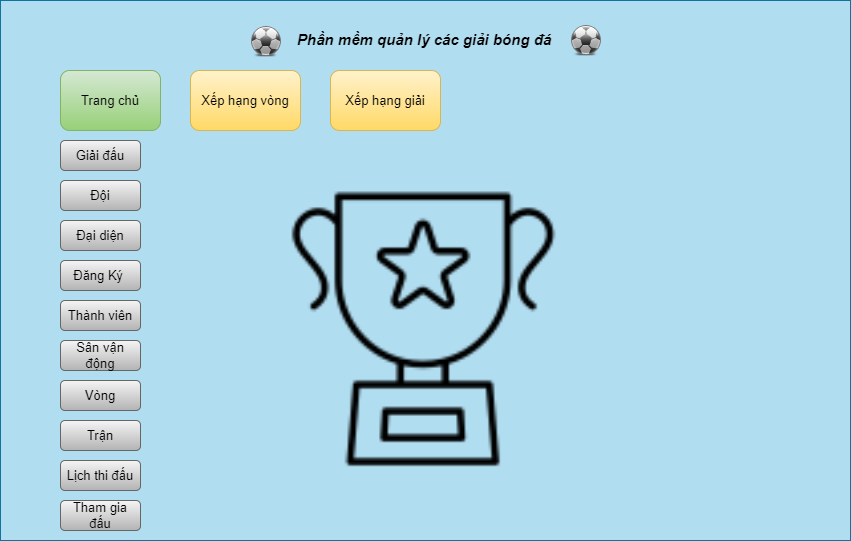

The diagram above was exported from draw.io. Its source (the exported page's mxGraphModel, read from the mxfile embedded in the PNG):
<mxGraphModel dx="1092" dy="433" grid="1" gridSize="10" guides="1" tooltips="1" connect="1" arrows="1" fold="1" page="1" pageScale="1" pageWidth="827" pageHeight="1169" math="0" shadow="0">
  <root>
    <mxCell id="0" />
    <mxCell id="1" parent="0" />
    <mxCell id="zUqqVj13ouozFyp0onKs-1" value="" style="rounded=0;whiteSpace=wrap;align=left;fillColor=#b1ddf0;strokeColor=#10739e;textDirection=ltr;fontSize=13;" parent="1" vertex="1">
      <mxGeometry x="100" y="560" width="850" height="540" as="geometry" />
    </mxCell>
    <mxCell id="zUqqVj13ouozFyp0onKs-39" value="Phần mềm quản lý các giải bóng đá" style="text;html=1;strokeColor=none;fillColor=none;align=left;verticalAlign=middle;whiteSpace=wrap;rounded=0;fontSize=15;fontStyle=3" parent="1" vertex="1">
      <mxGeometry x="395" y="584" width="260" height="30" as="geometry" />
    </mxCell>
    <mxCell id="zUqqVj13ouozFyp0onKs-40" value="Trang chủ" style="rounded=1;whiteSpace=wrap;html=1;fontSize=13;fillColor=#d5e8d4;strokeColor=#82b366;gradientColor=#97d077;" parent="1" vertex="1">
      <mxGeometry x="160" y="630" width="100" height="60" as="geometry" />
    </mxCell>
    <mxCell id="zUqqVj13ouozFyp0onKs-41" value="Đội" style="rounded=1;whiteSpace=wrap;html=1;fontSize=13;fillColor=#f5f5f5;gradientColor=#b3b3b3;strokeColor=#666666;" parent="1" vertex="1">
      <mxGeometry x="160" y="740" width="80" height="30" as="geometry" />
    </mxCell>
    <mxCell id="zUqqVj13ouozFyp0onKs-42" value="Đại diện" style="rounded=1;whiteSpace=wrap;html=1;fontSize=13;fillColor=#f5f5f5;gradientColor=#b3b3b3;strokeColor=#666666;" parent="1" vertex="1">
      <mxGeometry x="160" y="780" width="80" height="30" as="geometry" />
    </mxCell>
    <mxCell id="zUqqVj13ouozFyp0onKs-43" value="Đăng Ký&amp;nbsp;" style="rounded=1;whiteSpace=wrap;html=1;fontSize=13;fillColor=#f5f5f5;gradientColor=#b3b3b3;strokeColor=#666666;" parent="1" vertex="1">
      <mxGeometry x="160" y="820" width="80" height="30" as="geometry" />
    </mxCell>
    <mxCell id="zUqqVj13ouozFyp0onKs-44" value="Thành viên" style="rounded=1;whiteSpace=wrap;html=1;fontSize=13;fillColor=#f5f5f5;gradientColor=#b3b3b3;strokeColor=#666666;" parent="1" vertex="1">
      <mxGeometry x="160" y="860" width="80" height="30" as="geometry" />
    </mxCell>
    <mxCell id="zUqqVj13ouozFyp0onKs-45" value="Sân vận động" style="rounded=1;whiteSpace=wrap;html=1;fontSize=13;fillColor=#f5f5f5;gradientColor=#b3b3b3;strokeColor=#666666;" parent="1" vertex="1">
      <mxGeometry x="160" y="900" width="80" height="30" as="geometry" />
    </mxCell>
    <mxCell id="zUqqVj13ouozFyp0onKs-46" value="Vòng" style="rounded=1;whiteSpace=wrap;html=1;fontSize=13;fillColor=#f5f5f5;gradientColor=#b3b3b3;strokeColor=#666666;" parent="1" vertex="1">
      <mxGeometry x="160" y="940" width="80" height="30" as="geometry" />
    </mxCell>
    <mxCell id="zUqqVj13ouozFyp0onKs-47" value="Trận" style="rounded=1;whiteSpace=wrap;html=1;fontSize=13;fillColor=#f5f5f5;gradientColor=#b3b3b3;strokeColor=#666666;" parent="1" vertex="1">
      <mxGeometry x="160" y="980" width="80" height="30" as="geometry" />
    </mxCell>
    <mxCell id="zUqqVj13ouozFyp0onKs-48" value="Lịch thi đấu" style="rounded=1;whiteSpace=wrap;html=1;fontSize=13;fillColor=#f5f5f5;gradientColor=#b3b3b3;strokeColor=#666666;" parent="1" vertex="1">
      <mxGeometry x="160" y="1020" width="80" height="30" as="geometry" />
    </mxCell>
    <mxCell id="zUqqVj13ouozFyp0onKs-49" value="Tham gia đấu" style="rounded=1;whiteSpace=wrap;html=1;fontSize=13;fillColor=#f5f5f5;gradientColor=#b3b3b3;strokeColor=#666666;" parent="1" vertex="1">
      <mxGeometry x="160" y="1060" width="80" height="30" as="geometry" />
    </mxCell>
    <mxCell id="zUqqVj13ouozFyp0onKs-52" value="Giải đấu" style="rounded=1;whiteSpace=wrap;html=1;fontSize=13;fillColor=#f5f5f5;gradientColor=#b3b3b3;strokeColor=#666666;" parent="1" vertex="1">
      <mxGeometry x="160" y="700" width="80" height="30" as="geometry" />
    </mxCell>
    <mxCell id="zUqqVj13ouozFyp0onKs-53" value="Xếp hạng vòng" style="rounded=1;whiteSpace=wrap;html=1;fontSize=13;fillColor=#fff2cc;gradientColor=#ffd966;strokeColor=#d6b656;" parent="1" vertex="1">
      <mxGeometry x="290" y="630" width="110" height="60" as="geometry" />
    </mxCell>
    <mxCell id="zUqqVj13ouozFyp0onKs-54" value="Xếp hạng giải" style="rounded=1;whiteSpace=wrap;html=1;fontSize=13;fillColor=#fff2cc;gradientColor=#ffd966;strokeColor=#d6b656;" parent="1" vertex="1">
      <mxGeometry x="430" y="630" width="110" height="60" as="geometry" />
    </mxCell>
    <mxCell id="zUqqVj13ouozFyp0onKs-56" value="" style="shape=image;html=1;verticalAlign=top;verticalLabelPosition=bottom;labelBackgroundColor=#ffffff;imageAspect=0;aspect=fixed;image=https://cdn2.iconfinder.com/data/icons/Rounded_32px/32/Football.png;fontSize=13;" parent="1" vertex="1">
      <mxGeometry x="350" y="585" width="32" height="32" as="geometry" />
    </mxCell>
    <mxCell id="zUqqVj13ouozFyp0onKs-57" value="" style="shape=image;html=1;verticalAlign=top;verticalLabelPosition=bottom;labelBackgroundColor=#ffffff;imageAspect=0;aspect=fixed;image=https://cdn2.iconfinder.com/data/icons/Rounded_32px/32/Football.png;fontSize=13;" parent="1" vertex="1">
      <mxGeometry x="670" y="584" width="32" height="32" as="geometry" />
    </mxCell>
    <mxCell id="cUdBKBhAy2t-77rRlwAa-3" value="" style="shape=image;html=1;verticalAlign=top;verticalLabelPosition=bottom;labelBackgroundColor=#ffffff;imageAspect=0;aspect=fixed;image=https://cdn2.iconfinder.com/data/icons/education-1021/200/Trophy-128.png" vertex="1" parent="1">
      <mxGeometry x="355" y="720" width="340" height="340" as="geometry" />
    </mxCell>
  </root>
</mxGraphModel>